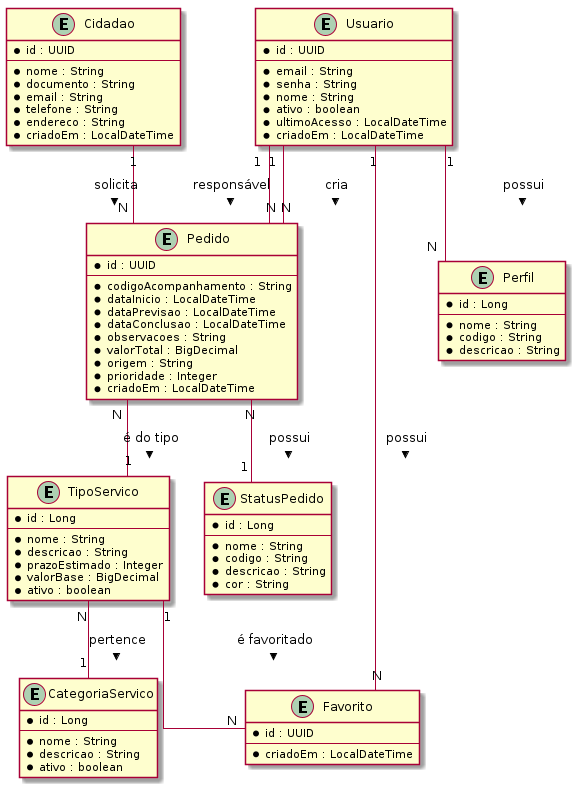

The diagram above was rendered by PlantUML. Its source (embedded in the PNG):
@startuml Diagrama ER do Sistema Simple
skinparam linetype ortho
skinparam packageStyle rectangle

entity "Usuario" as usuario {
  * id : UUID
  --
  * email : String
  * senha : String
  * nome : String
  * ativo : boolean
  * ultimoAcesso : LocalDateTime
  * criadoEm : LocalDateTime
}

entity "Perfil" as perfil {
  * id : Long
  --
  * nome : String
  * codigo : String
  * descricao : String
}

entity "Cidadao" as cidadao {
  * id : UUID
  --
  * nome : String
  * documento : String
  * email : String
  * telefone : String
  * endereco : String
  * criadoEm : LocalDateTime
}

entity "Pedido" as pedido {
  * id : UUID
  --
  * codigoAcompanhamento : String
  * dataInicio : LocalDateTime
  * dataPrevisao : LocalDateTime
  * dataConclusao : LocalDateTime
  * observacoes : String
  * valorTotal : BigDecimal
  * origem : String
  * prioridade : Integer
  * criadoEm : LocalDateTime
}

entity "StatusPedido" as statusPedido {
  * id : Long
  --
  * nome : String
  * codigo : String
  * descricao : String
  * cor : String
}

entity "CategoriaServico" as categoriaServico {
  * id : Long
  --
  * nome : String
  * descricao : String
  * ativo : boolean
}

entity "TipoServico" as tipoServico {
  * id : Long
  --
  * nome : String
  * descricao : String
  * prazoEstimado : Integer
  * valorBase : BigDecimal
  * ativo : boolean
}

entity "Favorito" as favorito {
  * id : UUID
  --
  * criadoEm : LocalDateTime
}

usuario "1" -- "N" perfil : possui >
usuario "1" -- "N" pedido : cria >
usuario "1" -- "N" pedido : responsável >
usuario "1" -- "N" favorito : possui >

cidadao "1" -- "N" pedido : solicita >

pedido "N" -- "1" statusPedido : possui >
pedido "N" -- "1" tipoServico : é do tipo >

tipoServico "N" -- "1" categoriaServico : pertence >
tipoServico "1" -- "N" favorito : é favoritado >

@enduml